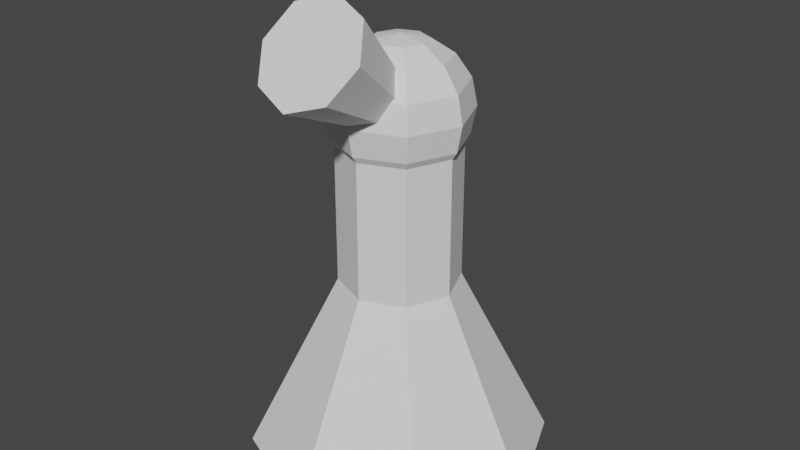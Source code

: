 # Source: turret.blend  (saved by Blender 2.90.8; exported with 4.5.12 LTS)
import bpy
from mathutils import Matrix  # noqa: F401  (used for matrix-valued properties, if any)

bpy.ops.wm.read_factory_settings(use_empty=True)
scene = bpy.context.scene
scene.name = 'Scene'

# ---- collections
col_collection = bpy.data.collections.new('Collection'); scene.collection.children.link(col_collection)

# ---- world
world_world = bpy.data.worlds.new('World'); scene.world = world_world
world_world.use_nodes = True; world_world.node_tree.nodes.clear()
_N = world_world.node_tree.nodes; _L = world_world.node_tree.links
n0 = _N.new('ShaderNodeOutputWorld'); n0.name = 'World Output'; n0.location = (300, 300)
n1 = _N.new('ShaderNodeBackground'); n1.name = 'Background'; n1.location = (10, 300)
n1.inputs[0].default_value = (0.05088, 0.05088, 0.05088, 1.0)
_L.new(n1.outputs[0], n0.inputs[0])
n0.is_active_output = True
world_world.color = (0.05088, 0.05088, 0.05088)
world_world.use_sun_shadow = False
world_world.sun_shadow_jitter_overblur = 0.0

# ---- meshes
me_sphere = bpy.data.meshes.new('Sphere')
me_sphere.from_pydata([(-0.001012, 0.9949, 5.105), (-0.001012, -0.005149, 6.105), (0.2696, 0.2654, 6.029), (0.499, 0.4949, 5.813), (0.6523, 0.6481, 5.488), (0.7061, 0.702, 5.105), (0.6523, 0.6481, 4.723), (0.499, 0.4949, 4.398), (0.2696, 0.2654, 4.182), (0.3817, -0.005149, 6.029), (0.7061, -0.005149, 5.813), (0.9229, -0.005149, 5.488), (0.999, -0.005149, 5.105), (0.9229, -0.005149, 4.723), (0.7061, -0.005149, 4.398), (0.3817, -0.005149, 4.182), (-0.001012, -0.005149, 4.105), (0.2696, -0.2757, 6.029), (0.499, -0.5051, 5.813), (0.6523, -0.6584, 5.488), (0.7061, -0.7123, 5.105), (0.6523, -0.6584, 4.723), (0.499, -0.5051, 4.398), (0.2696, -0.2757, 4.182), (-0.001012, -0.3878, 6.029), (-0.001012, -0.7123, 5.813), (-0.001011, -0.929, 5.488), (-0.001012, -1.005, 5.105), (-0.001011, -0.929, 4.723), (-0.001012, -0.7123, 4.398), (-0.001012, -0.3878, 4.182), (-0.2716, -0.2757, 6.029), (-0.501, -0.5051, 5.813), (-0.6543, -0.6584, 5.488), (-0.7081, -0.7123, 5.105), (-0.6543, -0.6584, 4.723), (-0.501, -0.5051, 4.398), (-0.2716, -0.2757, 4.182), (-0.3837, -0.005149, 6.029), (-0.7081, -0.005149, 5.813), (-0.9249, -0.005149, 5.488), (-1.001, -0.005149, 5.105), (-0.9249, -0.005149, 4.723), (-0.7081, -0.005149, 4.398), (-0.3837, -0.005149, 4.182), (-0.2716, 0.2654, 6.029), (-0.501, 0.4949, 5.813), (-0.6543, 0.6481, 5.488), (-0.7081, 0.702, 5.105), (-0.6543, 0.6481, 4.723), (-0.501, 0.4949, 4.398), (-0.2716, 0.2654, 4.182), (-0.001012, 0.3775, 6.029), (-0.001012, 0.702, 5.813), (-0.001012, 0.9187, 5.488), (-0.001012, 0.9187, 4.723), (-0.001012, 0.702, 4.398), (-0.001012, 0.3775, 4.182), (-0.001012, 2.176, -0.01208), (1.541, 1.537, -0.01208), (2.18, -0.005149, -0.01208), (1.541, -1.547, -0.01208), (-0.001012, -2.186, -0.01208), (-1.543, -1.547, -0.01208), (-2.182, -0.005149, -0.01208), (-1.543, 1.537, -0.01208), (-0.001012, -0.005149, 4.35), (-0.001012, 0.8516, 2.172), (-0.001012, 0.8516, 4.746), (0.6048, 0.6006, 2.172), (0.6048, 0.6006, 4.746), (0.8557, -0.005149, 2.172), (0.8557, -0.005149, 4.746), (0.6048, -0.6109, 2.172), (0.6048, -0.6109, 4.746), (-0.001012, -0.8619, 2.172), (-0.001012, -0.8619, 4.746), (-0.6068, -0.6109, 2.172), (-0.6068, -0.6109, 4.746), (-0.8577, -0.005149, 2.172), (-0.8577, -0.005149, 4.746), (-0.6068, 0.6006, 2.172), (-0.6068, 0.6006, 4.746), (-0.00373, 0.8043, 5.081), (-0.00373, 2.061, 5.638), (0.311, 0.7254, 5.185), (0.5359, 1.926, 5.816), (0.4414, 0.5348, 5.436), (0.7595, 1.599, 6.245), (0.311, 0.3443, 5.686), (0.5359, 1.273, 6.675), (-0.00373, 0.2653, 5.79), (-0.00373, 1.137, 6.853), (-0.3185, 0.3443, 5.686), (-0.5434, 1.273, 6.675), (-0.4489, 0.5348, 5.436), (-0.7669, 1.599, 6.245), (-0.3185, 0.7254, 5.185), (-0.5434, 1.926, 5.816), (-0.001012, -0.005149, -0.01208), (-0.00373, 1.599, 6.245)], [], [(52, 1, 2), (16, 57, 8), (56, 55, 6, 7), (0, 54, 4, 5), (53, 52, 2, 3), (57, 56, 7, 8), (55, 0, 5, 6), (54, 53, 3, 4), (5, 4, 11, 12), (3, 2, 9, 10), (8, 7, 14, 15), (6, 5, 12, 13), (4, 3, 10, 11), (2, 1, 9), (16, 8, 15), (7, 6, 13, 14), (15, 14, 22, 23), (13, 12, 20, 21), (11, 10, 18, 19), (9, 1, 17), (16, 15, 23), (14, 13, 21, 22), (12, 11, 19, 20), (10, 9, 17, 18), (19, 18, 25, 26), (17, 1, 24), (16, 23, 30), (22, 21, 28, 29), (20, 19, 26, 27), (18, 17, 24, 25), (23, 22, 29, 30), (21, 20, 27, 28), (16, 30, 37), (29, 28, 35, 36), (27, 26, 33, 34), (25, 24, 31, 32), (30, 29, 36, 37), (28, 27, 34, 35), (26, 25, 32, 33), (24, 1, 31), (32, 31, 38, 39), (37, 36, 43, 44), (35, 34, 41, 42), (33, 32, 39, 40), (31, 1, 38), (16, 37, 44), (36, 35, 42, 43), (34, 33, 40, 41), (44, 43, 50, 51), (42, 41, 48, 49), (40, 39, 46, 47), (38, 1, 45), (16, 44, 51), (43, 42, 49, 50), (41, 40, 47, 48), (39, 38, 45, 46), (45, 1, 52), (16, 51, 57), (50, 49, 55, 56), (48, 47, 54, 0), (46, 45, 52, 53), (51, 50, 56, 57), (49, 48, 0, 55), (47, 46, 53, 54), (58, 66, 59), (59, 66, 60), (60, 66, 61), (61, 66, 62), (62, 66, 63), (63, 66, 64), (99, 60, 61, 62), (64, 66, 65), (65, 66, 58), (67, 68, 70, 69), (69, 70, 72, 71), (71, 72, 74, 73), (73, 74, 76, 75), (75, 76, 78, 77), (77, 78, 80, 79), (70, 68, 82, 80, 78, 76, 74, 72), (79, 80, 82, 81), (81, 82, 68, 67), (67, 69, 71, 73, 75, 77, 79, 81), (83, 84, 86, 85), (85, 86, 88, 87), (87, 88, 90, 89), (89, 90, 92, 91), (91, 92, 94, 93), (93, 94, 96, 95), (100, 96, 94, 92), (95, 96, 98, 97), (97, 98, 84, 83), (83, 85, 87, 89, 91, 93, 95, 97), (64, 99, 62, 63), (65, 58, 99, 64), (58, 59, 60, 99), (84, 98, 96, 100), (88, 100, 92, 90), (86, 84, 100, 88)])
_uv = me_sphere.uv_layers.new(name='UVMap')
_uv.uv.foreach_set('vector', [0.75, 0.875, 0.6875, 1.0, 0.625, 0.875, 0.6875, 0.0, 0.75, 0.125, 0.625, 0.125, 0.75, 0.25, 0.75, 0.375, 0.625, 0.375, 0.625, 0.25, 0.75, 0.5, 0.75, 0.625, 0.625, 0.625, 0.625, 0.5, 0.75, 0.75, 0.75, 0.875, 0.625, 0.875, 0.625, 0.75, 0.75, 0.125, 0.75, 0.25, 0.625, 0.25, 0.625, 0.125, 0.75, 0.375, 0.75, 0.5, 0.625, 0.5, 0.625, 0.375, 0.75, 0.625, 0.75, 0.75, 0.625, 0.75, 0.625, 0.625, 0.625, 0.5, 0.625, 0.625, 0.5, 0.625, 0.5, 0.5, 0.625, 0.75, 0.625, 0.875, 0.5, 0.875, 0.5, 0.75, 0.625, 0.125, 0.625, 0.25, 0.5, 0.25, 0.5, 0.125, 0.625, 0.375, 0.625, 0.5, 0.5, 0.5, 0.5, 0.375, 0.625, 0.625, 0.625, 0.75, 0.5, 0.75, 0.5, 0.625, 0.625, 0.875, 0.5625, 1.0, 0.5, 0.875, 0.5625, 0.0, 0.625, 0.125, 0.5, 0.125, 0.625, 0.25, 0.625, 0.375, 0.5, 0.375, 0.5, 0.25, 0.5, 0.125, 0.5, 0.25, 0.375, 0.25, 0.375, 0.125, 0.5, 0.375, 0.5, 0.5, 0.375, 0.5, 0.375, 0.375, 0.5, 0.625, 0.5, 0.75, 0.375, 0.75, 0.375, 0.625, 0.5, 0.875, 0.4375, 1.0, 0.375, 0.875, 0.4375, 0.0, 0.5, 0.125, 0.375, 0.125, 0.5, 0.25, 0.5, 0.375, 0.375, 0.375, 0.375, 0.25, 0.5, 0.5, 0.5, 0.625, 0.375, 0.625, 0.375, 0.5, 0.5, 0.75, 0.5, 0.875, 0.375, 0.875, 0.375, 0.75, 0.375, 0.625, 0.375, 0.75, 0.25, 0.75, 0.25, 0.625, 0.375, 0.875, 0.3125, 1.0, 0.25, 0.875, 0.3125, 0.0, 0.375, 0.125, 0.25, 0.125, 0.375, 0.25, 0.375, 0.375, 0.25, 0.375, 0.25, 0.25, 0.375, 0.5, 0.375, 0.625, 0.25, 0.625, 0.25, 0.5, 0.375, 0.75, 0.375, 0.875, 0.25, 0.875, 0.25, 0.75, 0.375, 0.125, 0.375, 0.25, 0.25, 0.25, 0.25, 0.125, 0.375, 0.375, 0.375, 0.5, 0.25, 0.5, 0.25, 0.375, 0.1875, 0.0, 0.25, 0.125, 0.125, 0.125, 0.25, 0.25, 0.25, 0.375, 0.125, 0.375, 0.125, 0.25, 0.25, 0.5, 0.25, 0.625, 0.125, 0.625, 0.125, 0.5, 0.25, 0.75, 0.25, 0.875, 0.125, 0.875, 0.125, 0.75, 0.25, 0.125, 0.25, 0.25, 0.125, 0.25, 0.125, 0.125, 0.25, 0.375, 0.25, 0.5, 0.125, 0.5, 0.125, 0.375, 0.25, 0.625, 0.25, 0.75, 0.125, 0.75, 0.125, 0.625, 0.25, 0.875, 0.1875, 1.0, 0.125, 0.875, 0.125, 0.75, 0.125, 0.875, 0.0, 0.875, 0.0, 0.75, 0.125, 0.125, 0.125, 0.25, 0.0, 0.25, 0.0, 0.125, 0.125, 0.375, 0.125, 0.5, 0.0, 0.5, 0.0, 0.375, 0.125, 0.625, 0.125, 0.75, 0.0, 0.75, 0.0, 0.625, 0.125, 0.875, 0.0625, 1.0, 0.0, 0.875, 0.0625, 0.0, 0.125, 0.125, 0.0, 0.125, 0.125, 0.25, 0.125, 0.375, 0.0, 0.375, 0.0, 0.25, 0.125, 0.5, 0.125, 0.625, 0.0, 0.625, 0.0, 0.5, 1.0, 0.125, 1.0, 0.25, 0.875, 0.25, 0.875, 0.125, 1.0, 0.375, 1.0, 0.5, 0.875, 0.5, 0.875, 0.375, 1.0, 0.625, 1.0, 0.75, 0.875, 0.75, 0.875, 0.625, 1.0, 0.875, 0.9375, 1.0, 0.875, 0.875, 0.9375, 0.0, 1.0, 0.125, 0.875, 0.125, 1.0, 0.25, 1.0, 0.375, 0.875, 0.375, 0.875, 0.25, 1.0, 0.5, 1.0, 0.625, 0.875, 0.625, 0.875, 0.5, 1.0, 0.75, 1.0, 0.875, 0.875, 0.875, 0.875, 0.75, 0.875, 0.875, 0.8125, 1.0, 0.75, 0.875, 0.8125, 0.0, 0.875, 0.125, 0.75, 0.125, 0.875, 0.25, 0.875, 0.375, 0.75, 0.375, 0.75, 0.25, 0.875, 0.5, 0.875, 0.625, 0.75, 0.625, 0.75, 0.5, 0.875, 0.75, 0.875, 0.875, 0.75, 0.875, 0.75, 0.75, 0.875, 0.125, 0.875, 0.25, 0.75, 0.25, 0.75, 0.125, 0.875, 0.375, 0.875, 0.5, 0.75, 0.5, 0.75, 0.375, 0.875, 0.625, 0.875, 0.75, 0.75, 0.75, 0.75, 0.625, 0.25, 0.49, 0.25, 0.25, 0.4197, 0.4197, 0.4197, 0.4197, 0.25, 0.25, 0.49, 0.25, 0.49, 0.25, 0.25, 0.25, 0.4197, 0.08029, 0.4197, 0.08029, 0.25, 0.25, 0.25, 0.01, 0.25, 0.01, 0.25, 0.25, 0.08029, 0.08029, 0.08029, 0.08029, 0.25, 0.25, 0.01, 0.25, 0.75, 0.25, 0.99, 0.25, 0.9197, 0.08029, 0.75, 0.01, 0.01, 0.25, 0.25, 0.25, 0.08029, 0.4197, 0.08029, 0.4197, 0.25, 0.25, 0.25, 0.49, 1.0, 0.5, 1.0, 1.0, 0.875, 1.0, 0.875, 0.5, 0.875, 0.5, 0.875, 1.0, 0.75, 1.0, 0.75, 0.5, 0.75, 0.5, 0.75, 1.0, 0.625, 1.0, 0.625, 0.5, 0.625, 0.5, 0.625, 1.0, 0.5, 1.0, 0.5, 0.5, 0.5, 0.5, 0.5, 1.0, 0.375, 1.0, 0.375, 0.5, 0.375, 0.5, 0.375, 1.0, 0.25, 1.0, 0.25, 0.5, 0.4197, 0.4197, 0.25, 0.49, 0.08029, 0.4197, 0.01, 0.25, 0.08029, 0.08029, 0.25, 0.01, 0.4197, 0.08029, 0.49, 0.25, 0.25, 0.5, 0.25, 1.0, 0.125, 1.0, 0.125, 0.5, 0.125, 0.5, 0.125, 1.0, 0.0, 1.0, 0.0, 0.5, 0.75, 0.49, 0.9197, 0.4197, 0.99, 0.25, 0.9197, 0.08029, 0.75, 0.01, 0.5803, 0.08029, 0.51, 0.25, 0.5803, 0.4197, 1.0, 0.5, 1.0, 1.0, 0.875, 1.0, 0.875, 0.5, 0.875, 0.5, 0.875, 1.0, 0.75, 1.0, 0.75, 0.5, 0.75, 0.5, 0.75, 1.0, 0.625, 1.0, 0.625, 0.5, 0.625, 0.5, 0.625, 1.0, 0.5, 1.0, 0.5, 0.5, 0.5, 0.5, 0.5, 1.0, 0.375, 1.0, 0.375, 0.5, 0.375, 0.5, 0.375, 1.0, 0.25, 1.0, 0.25, 0.5, 0.25, 0.25, 0.01, 0.25, 0.08029, 0.08029, 0.25, 0.01, 0.25, 0.5, 0.25, 1.0, 0.125, 1.0, 0.125, 0.5, 0.125, 0.5, 0.125, 1.0, 0.0, 1.0, 0.0, 0.5, 0.75, 0.49, 0.9197, 0.4197, 0.99, 0.25, 0.9197, 0.08029, 0.75, 0.01, 0.5803, 0.08029, 0.51, 0.25, 0.5803, 0.4197, 0.51, 0.25, 0.75, 0.25, 0.75, 0.01, 0.5803, 0.08029, 0.5803, 0.4197, 0.75, 0.49, 0.75, 0.25, 0.51, 0.25, 0.75, 0.49, 0.9197, 0.4197, 0.99, 0.25, 0.75, 0.25, 0.25, 0.49, 0.08029, 0.4197, 0.01, 0.25, 0.25, 0.25, 0.49, 0.25, 0.25, 0.25, 0.25, 0.01, 0.4197, 0.08029, 0.4197, 0.4197, 0.25, 0.49, 0.25, 0.25, 0.49, 0.25])
me_sphere.use_remesh_fix_poles = True
me_sphere.use_remesh_preserve_attributes = False
me_sphere.use_mirror_vertex_groups = False
me_sphere.update()

# ---- objects
ob_sphere = bpy.data.objects.new('Sphere', me_sphere)

# ---- transforms, parenting, visibility, modifiers, constraints
ob_sphere.location = (0.0, 7.451e-09, 0.0)
ob_sphere.rotation_euler = (0.0, -0.0, 3.142)
ob_sphere.scale = (0.441, 0.441, 0.441)
ob_sphere.lineart.crease_threshold = 0.0

# ---- collection membership
col_collection.objects.link(ob_sphere)

# ---- scene / render settings (as saved in the file)
scene.frame_start = 1; scene.frame_end = 250; scene.frame_set(1)
scene.render.engine = 'BLENDER_EEVEE_NEXT'
scene.cycles.use_denoising = False
scene.cycles.samples = 128
scene.cycles.sampling_pattern = 'TABULATED_SOBOL'
scene.cycles.use_adaptive_sampling = False
scene.cycles.use_light_tree = False
scene.view_settings.view_transform = 'Filmic'
bpy.context.view_layer.update()

# ---- added for rendering (the .blend has no active camera and no usable light): camera, sun
cam_auto = bpy.data.cameras.new('AutoCamera')
cam_auto.lens = 50.0
cam_auto.sensor_width = 36.0
cam_auto.clip_end = 1000.0
ob_auto_camera = bpy.data.objects.new('AutoCamera', cam_auto)
scene.collection.objects.link(ob_auto_camera)
ob_auto_camera.location = (3.76586, -4.51622, 4.52057)
ob_auto_camera.rotation_euler = (1.09748, -7.21219e-08, 0.694738)
scene.camera = ob_auto_camera
light_auto_sun = bpy.data.lights.new('AutoSun', 'SUN')
light_auto_sun.energy = 3.0
light_auto_sun.angle = 0.0523599
ob_auto_sun = bpy.data.objects.new('AutoSun', light_auto_sun)
scene.collection.objects.link(ob_auto_sun)
ob_auto_sun.rotation_euler = (0.872665, 0.174533, 0.523599)
bpy.context.view_layer.update()
